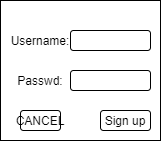

The diagram above was exported from draw.io. Its source (the exported page's mxGraphModel, read from the mxfile embedded in the PNG):
<mxGraphModel dx="1334" dy="865" grid="1" gridSize="10" guides="1" tooltips="1" connect="1" arrows="1" fold="1" page="1" pageScale="1" pageWidth="850" pageHeight="1100" math="0" shadow="0">
  <root>
    <mxCell id="0" />
    <mxCell id="1" parent="0" />
    <mxCell id="2" value="" style="rounded=0;whiteSpace=wrap;html=1;" vertex="1" parent="1">
      <mxGeometry x="200" y="240" width="160" height="140" as="geometry" />
    </mxCell>
    <mxCell id="3" value="Username:" style="text;html=1;strokeColor=none;fillColor=none;align=center;verticalAlign=middle;whiteSpace=wrap;rounded=0;" vertex="1" parent="1">
      <mxGeometry x="220" y="270" width="40" height="20" as="geometry" />
    </mxCell>
    <mxCell id="4" value="Passwd:" style="text;html=1;strokeColor=none;fillColor=none;align=center;verticalAlign=middle;whiteSpace=wrap;rounded=0;" vertex="1" parent="1">
      <mxGeometry x="220" y="310" width="40" height="20" as="geometry" />
    </mxCell>
    <mxCell id="5" value="" style="rounded=1;whiteSpace=wrap;html=1;" vertex="1" parent="1">
      <mxGeometry x="270" y="270" width="80" height="20" as="geometry" />
    </mxCell>
    <mxCell id="6" value="" style="rounded=1;whiteSpace=wrap;html=1;" vertex="1" parent="1">
      <mxGeometry x="270" y="310" width="80" height="20" as="geometry" />
    </mxCell>
    <mxCell id="7" value="CANCEL" style="rounded=1;whiteSpace=wrap;html=1;" vertex="1" parent="1">
      <mxGeometry x="220" y="350" width="40" height="20" as="geometry" />
    </mxCell>
    <mxCell id="8" value="Sign up" style="rounded=1;whiteSpace=wrap;html=1;" vertex="1" parent="1">
      <mxGeometry x="300" y="350" width="50" height="20" as="geometry" />
    </mxCell>
  </root>
</mxGraphModel>